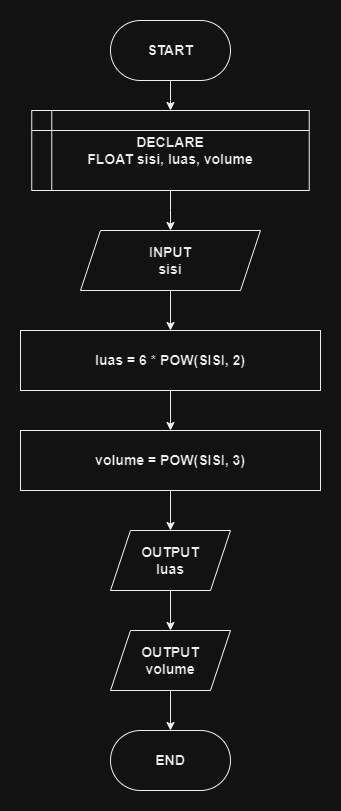

The diagram above was exported from draw.io. Its source (the exported page's mxGraphModel, read from the mxfile embedded in the PNG):
<mxGraphModel dx="1857" dy="918" grid="1" gridSize="10" guides="1" tooltips="1" connect="1" arrows="1" fold="1" page="1" pageScale="1" pageWidth="850" pageHeight="1100" math="0" shadow="0">
  <root>
    <mxCell id="0" />
    <mxCell id="1" parent="0" />
    <mxCell id="2" value="" style="edgeStyle=orthogonalEdgeStyle;rounded=0;orthogonalLoop=1;jettySize=auto;html=1;fontSize=14;fontStyle=1" edge="1" source="3" target="7" parent="1">
      <mxGeometry relative="1" as="geometry" />
    </mxCell>
    <mxCell id="3" value="DECLARE&lt;br style=&quot;font-size: 14px;&quot;&gt;FLOAT sisi, luas, volume" style="shape=internalStorage;whiteSpace=wrap;html=1;backgroundOutline=1;align=center;fontSize=14;fontStyle=1" vertex="1" parent="1">
      <mxGeometry x="261.25" y="110" width="277.5" height="80" as="geometry" />
    </mxCell>
    <mxCell id="4" value="" style="edgeStyle=orthogonalEdgeStyle;rounded=0;orthogonalLoop=1;jettySize=auto;html=1;fontSize=14;fontStyle=1" edge="1" source="5" target="3" parent="1">
      <mxGeometry relative="1" as="geometry" />
    </mxCell>
    <mxCell id="5" value="START" style="rounded=1;whiteSpace=wrap;html=1;arcSize=50;fontSize=14;fontStyle=1" vertex="1" parent="1">
      <mxGeometry x="340" y="20" width="120" height="60" as="geometry" />
    </mxCell>
    <mxCell id="6" value="" style="edgeStyle=orthogonalEdgeStyle;rounded=0;orthogonalLoop=1;jettySize=auto;html=1;fontSize=14;fontStyle=1" edge="1" source="7" target="9" parent="1">
      <mxGeometry relative="1" as="geometry" />
    </mxCell>
    <mxCell id="7" value="INPUT&lt;br style=&quot;font-size: 14px;&quot;&gt;sisi" style="shape=parallelogram;perimeter=parallelogramPerimeter;whiteSpace=wrap;html=1;fixedSize=1;fontSize=14;fontStyle=1" vertex="1" parent="1">
      <mxGeometry x="310" y="230" width="180" height="60" as="geometry" />
    </mxCell>
    <mxCell id="8" value="" style="edgeStyle=orthogonalEdgeStyle;rounded=0;orthogonalLoop=1;jettySize=auto;html=1;" edge="1" source="9" target="14" parent="1">
      <mxGeometry relative="1" as="geometry" />
    </mxCell>
    <mxCell id="9" value="luas =&amp;nbsp;6 * POW(SISI, 2)" style="whiteSpace=wrap;html=1;fontSize=14;fontStyle=1" vertex="1" parent="1">
      <mxGeometry x="250" y="330" width="300" height="60" as="geometry" />
    </mxCell>
    <mxCell id="10" value="" style="edgeStyle=orthogonalEdgeStyle;rounded=0;orthogonalLoop=1;jettySize=auto;html=1;" edge="1" source="11" target="16" parent="1">
      <mxGeometry relative="1" as="geometry" />
    </mxCell>
    <mxCell id="11" value="OUTPUT&lt;br style=&quot;font-size: 14px;&quot;&gt;luas" style="shape=parallelogram;perimeter=parallelogramPerimeter;whiteSpace=wrap;html=1;fixedSize=1;fontSize=14;fontStyle=1" vertex="1" parent="1">
      <mxGeometry x="340" y="530" width="120" height="60" as="geometry" />
    </mxCell>
    <mxCell id="12" value="END" style="rounded=1;whiteSpace=wrap;html=1;arcSize=50;fontSize=14;fontStyle=1" vertex="1" parent="1">
      <mxGeometry x="340" y="730" width="120" height="60" as="geometry" />
    </mxCell>
    <mxCell id="13" value="" style="edgeStyle=orthogonalEdgeStyle;rounded=0;orthogonalLoop=1;jettySize=auto;html=1;" edge="1" source="14" target="11" parent="1">
      <mxGeometry relative="1" as="geometry" />
    </mxCell>
    <mxCell id="14" value="volume =&amp;nbsp;POW(SISI, 3)" style="whiteSpace=wrap;html=1;fontSize=14;fontStyle=1" vertex="1" parent="1">
      <mxGeometry x="250" y="430" width="300" height="60" as="geometry" />
    </mxCell>
    <mxCell id="15" value="" style="edgeStyle=orthogonalEdgeStyle;rounded=0;orthogonalLoop=1;jettySize=auto;html=1;" edge="1" source="16" target="12" parent="1">
      <mxGeometry relative="1" as="geometry" />
    </mxCell>
    <mxCell id="16" value="OUTPUT&lt;br style=&quot;font-size: 14px;&quot;&gt;volume" style="shape=parallelogram;perimeter=parallelogramPerimeter;whiteSpace=wrap;html=1;fixedSize=1;fontSize=14;fontStyle=1" vertex="1" parent="1">
      <mxGeometry x="340" y="630" width="120" height="60" as="geometry" />
    </mxCell>
  </root>
</mxGraphModel>